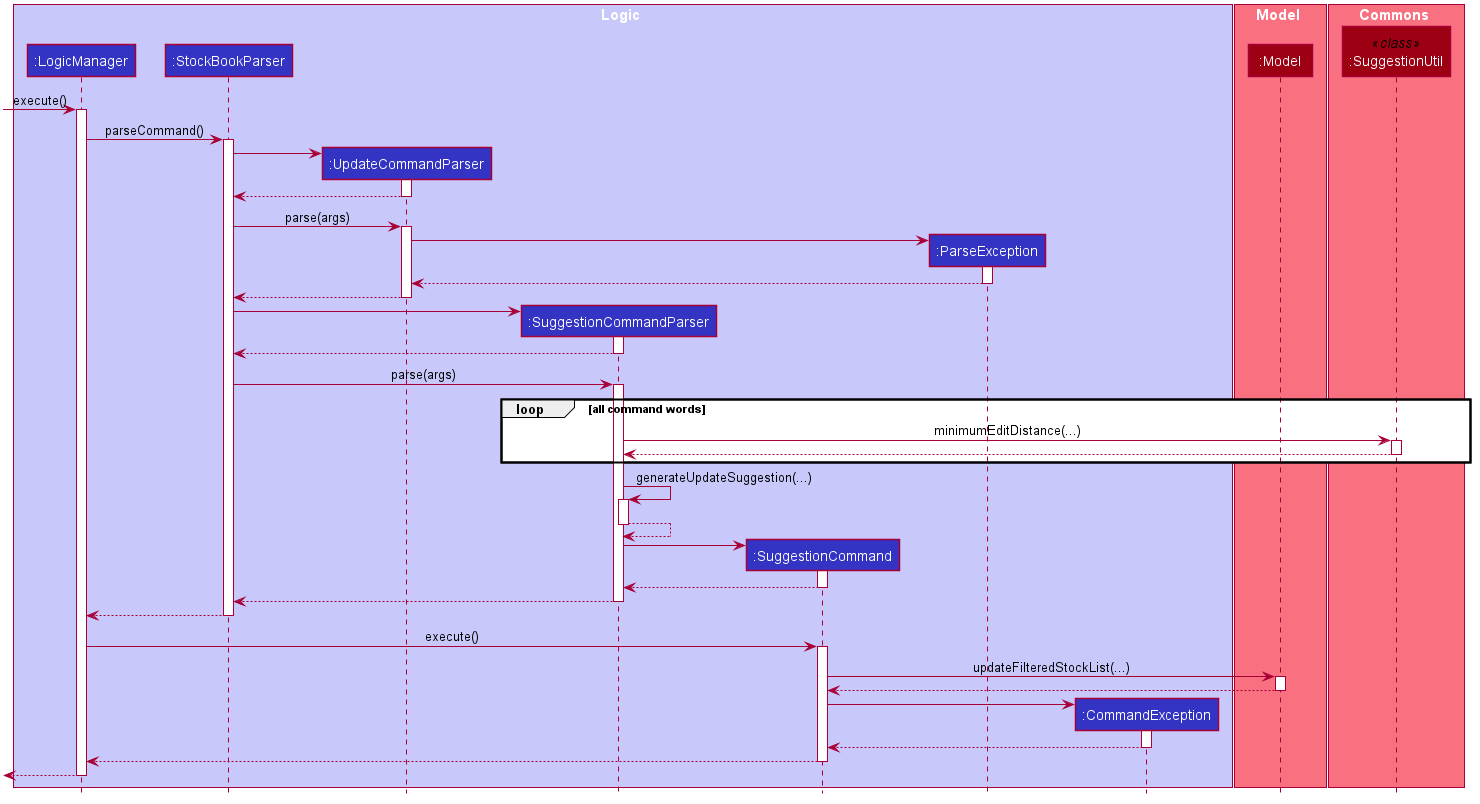

The diagram above was rendered by PlantUML. Its source (embedded in the PNG):
@startuml








skinparam BackgroundColor #FFFFFFF

skinparam Shadowing false

skinparam Class {
    FontColor #FFFFFF
    BorderThickness 1
    BorderColor #FFFFFF
    StereotypeFontColor #FFFFFF
    FontName Arial
}

skinparam Actor {
    BorderColor #000000
    Color #000000
    FontName Arial
}

skinparam Sequence {
    MessageAlign center
    BoxFontSize 15
    BoxPadding 0
    BoxFontColor #FFFFFF
    FontName Arial
}

skinparam Participant {
    FontColor #FFFFFFF
    Padding 20
}

skinparam MinClassWidth 50
skinparam ParticipantPadding 10
skinparam Shadowing false
skinparam DefaultTextAlignment center
skinparam packageStyle Rectangle

hide footbox
hide members
hide circle

box Logic #C8C8FA
participant ":LogicManager" as LogicManager #3333C4
participant ":StockBookParser" as StockBookParser #3333C4
participant ":UpdateCommandParser" as UpdateCommandParser #3333C4
participant ":SuggestionCommandParser" as SuggestionCommandParser #3333C4
participant ":SuggestionCommand" as SuggestionCommand #3333C4
participant ":ParseException" as ParseException #3333C4
participant ":CommandException" as CommandException #3333C4
end box

box Model #F97181
participant ":Model" as Model #9D0012
end box

box Commons #F97181
participant ":SuggestionUtil" as SuggestionUtil << class >> #9D0012
end box

[-> LogicManager : execute()
activate LogicManager

LogicManager -> StockBookParser : parseCommand()
activate StockBookParser

create UpdateCommandParser
StockBookParser -> UpdateCommandParser
activate UpdateCommandParser

UpdateCommandParser --> StockBookParser
deactivate UpdateCommandParser

StockBookParser -> UpdateCommandParser : parse(args)
activate UpdateCommandParser

create ParseException
UpdateCommandParser -> ParseException
activate ParseException

ParseException --> UpdateCommandParser
deactivate ParseException

UpdateCommandParser --> StockBookParser
deactivate UpdateCommandParser

create SuggestionCommandParser
StockBookParser -> SuggestionCommandParser
activate SuggestionCommandParser

SuggestionCommandParser --> StockBookParser
deactivate SuggestionCommandParser

StockBookParser -> SuggestionCommandParser : parse(args)
activate SuggestionCommandParser

loop all command words
    SuggestionCommandParser -> SuggestionUtil : minimumEditDistance(...)
    activate SuggestionUtil

    SuggestionUtil --> SuggestionCommandParser
    deactivate SuggestionUtil
end

SuggestionCommandParser -> SuggestionCommandParser : generateUpdateSuggestion(...)
activate SuggestionCommandParser

SuggestionCommandParser --> SuggestionCommandParser
deactivate SuggestionCommandParser

create SuggestionCommand
SuggestionCommandParser -> SuggestionCommand
activate SuggestionCommand

SuggestionCommand --> SuggestionCommandParser
deactivate SuggestionCommand

SuggestionCommandParser --> StockBookParser
deactivate SuggestionCommandParser

StockBookParser --> LogicManager
deactivate StockBookParser

LogicManager -> SuggestionCommand : execute()
activate SuggestionCommand

SuggestionCommand -> Model : updateFilteredStockList(...)
activate Model

Model --> SuggestionCommand
deactivate Model

create CommandException
SuggestionCommand -> CommandException
activate CommandException

CommandException --> SuggestionCommand
deactivate CommandException

SuggestionCommand --> LogicManager
deactivate SuggestionCommand

[<--LogicManager
deactivate LogicManager
@enduml